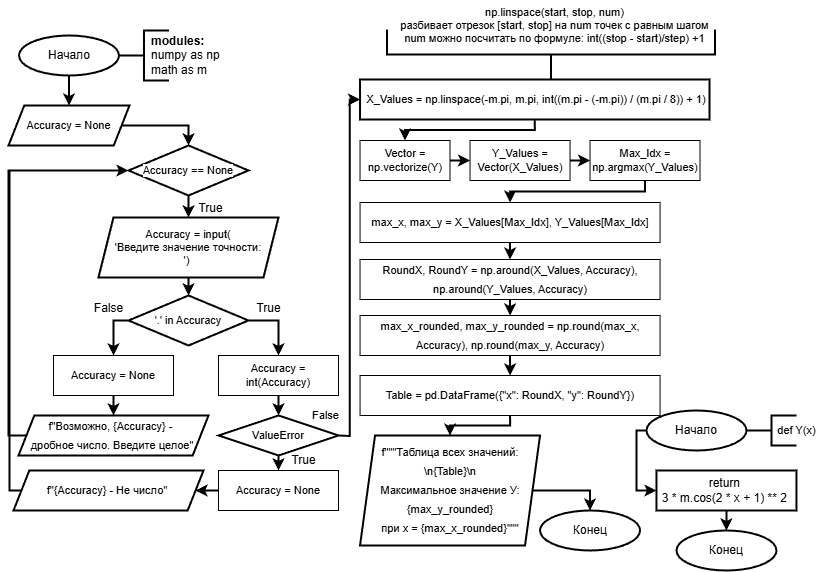

The diagram above was exported from draw.io. Its source (the exported page's mxGraphModel, read from the mxfile embedded in the PNG):
<mxGraphModel dx="878" dy="689" grid="1" gridSize="10" guides="1" tooltips="1" connect="1" arrows="1" fold="1" page="1" pageScale="1" pageWidth="827" pageHeight="583" background="#ffffff" math="0" shadow="0">
  <root>
    <mxCell id="0" />
    <mxCell id="1" parent="0" />
    <mxCell id="66" style="edgeStyle=orthogonalEdgeStyle;html=1;exitX=0.5;exitY=1;exitDx=0;exitDy=0;exitPerimeter=0;entryX=0.5;entryY=0;entryDx=0;entryDy=0;rounded=0;strokeColor=default;strokeWidth=2;align=center;verticalAlign=middle;fontFamily=Helvetica;fontSize=11;fontColor=default;labelBackgroundColor=default;endArrow=classic;curved=0;" parent="1" source="2" target="40" edge="1">
      <mxGeometry relative="1" as="geometry" />
    </mxCell>
    <mxCell id="2" value="Начало" style="strokeWidth=2;html=1;shape=mxgraph.flowchart.start_2;whiteSpace=wrap;" parent="1" vertex="1">
      <mxGeometry x="19.5" y="45" width="100" height="40" as="geometry" />
    </mxCell>
    <mxCell id="4" value="" style="strokeWidth=2;html=1;shape=mxgraph.flowchart.annotation_2;align=left;labelPosition=right;pointerEvents=1;" parent="1" vertex="1">
      <mxGeometry x="119.5" y="40" width="50" height="50" as="geometry" />
    </mxCell>
    <mxCell id="5" value="&lt;b&gt;&lt;font style=&quot;color: light-dark(rgb(0, 0, 0), rgb(255, 255, 255));&quot;&gt;modules&lt;/font&gt;:&amp;nbsp;&lt;/b&gt;&lt;div&gt;&lt;font style=&quot;color: light-dark(rgb(0, 0, 0), rgb(255, 255, 255));&quot;&gt;numpy as np&lt;/font&gt;&lt;div&gt;&lt;font style=&quot;color: light-dark(rgb(0, 0, 0), rgb(255, 255, 255));&quot;&gt;math as m&lt;/font&gt;&lt;/div&gt;&lt;/div&gt;" style="text;html=1;align=left;verticalAlign=middle;resizable=0;points=[];autosize=1;strokeColor=none;fillColor=none;" parent="1" vertex="1">
      <mxGeometry x="149.5" y="35" width="90" height="60" as="geometry" />
    </mxCell>
    <mxCell id="70" style="edgeStyle=orthogonalEdgeStyle;shape=connector;curved=0;rounded=0;html=1;exitX=0.5;exitY=1;exitDx=0;exitDy=0;entryX=0.5;entryY=0;entryDx=0;entryDy=0;strokeColor=default;strokeWidth=2;align=center;verticalAlign=middle;fontFamily=Helvetica;fontSize=11;fontColor=default;labelBackgroundColor=default;endArrow=classic;" parent="1" source="20" target="69" edge="1">
      <mxGeometry relative="1" as="geometry" />
    </mxCell>
    <mxCell id="20" value="&lt;div style=&quot;line-height: 19px; white-space: pre;&quot;&gt;&lt;font face=&quot;Helvetica&quot; style=&quot;&quot;&gt;&amp;nbsp;X_Values = np.linspace(-m.pi, m.pi, int((m.pi - (-m.pi)) / (m.pi / 8)) + 1)&lt;/font&gt;&lt;/div&gt;" style="rounded=0;whiteSpace=wrap;html=1;absoluteArcSize=1;arcSize=12;strokeWidth=2;strokeColor=default;align=center;verticalAlign=middle;fontFamily=Helvetica;fontSize=11;fontColor=default;labelBackgroundColor=none;fillColor=default;" parent="1" vertex="1">
      <mxGeometry x="360.53" y="89" width="349.47" height="40" as="geometry" />
    </mxCell>
    <mxCell id="26" value="" style="group" parent="1" vertex="1" connectable="0">
      <mxGeometry x="414" y="20" width="331" height="64.00000000000001" as="geometry" />
    </mxCell>
    <mxCell id="23" value="" style="strokeWidth=2;html=1;shape=mxgraph.flowchart.annotation_2;align=left;labelPosition=right;pointerEvents=1;fontFamily=Helvetica;fontSize=11;fontColor=default;labelBackgroundColor=default;rotation=-90;" parent="26" vertex="1">
      <mxGeometry x="112.5" y="-120" width="50" height="328" as="geometry" />
    </mxCell>
    <mxCell id="24" value="np.linspace(start, stop, num)&lt;div&gt;&lt;font style=&quot;color: light-dark(rgb(0, 0, 0), rgb(255, 255, 255));&quot;&gt;разбивает отрезок [start, stop] на num точек с равным шагом&lt;/font&gt;&lt;/div&gt;&lt;div&gt;&lt;font style=&quot;color: light-dark(rgb(0, 0, 0), rgb(255, 255, 255));&quot;&gt;num можно посчитать по формуле: int((stop - start)/step) +1&lt;/font&gt;&lt;/div&gt;" style="text;html=1;align=center;verticalAlign=middle;resizable=0;points=[];autosize=1;strokeColor=none;fillColor=none;fontFamily=Helvetica;fontSize=11;fontColor=default;labelBackgroundColor=default;" parent="26" vertex="1">
      <mxGeometry x="-24" y="-10" width="330" height="50" as="geometry" />
    </mxCell>
    <mxCell id="35" style="edgeStyle=orthogonalEdgeStyle;shape=connector;curved=0;rounded=0;html=1;exitX=0;exitY=0.5;exitDx=0;exitDy=0;exitPerimeter=0;entryX=0;entryY=0.5;entryDx=0;entryDy=0;strokeColor=default;strokeWidth=2;align=center;verticalAlign=middle;fontFamily=Helvetica;fontSize=11;fontColor=default;labelBackgroundColor=default;endArrow=classic;" parent="1" source="29" target="34" edge="1">
      <mxGeometry relative="1" as="geometry" />
    </mxCell>
    <mxCell id="29" value="Начало" style="strokeWidth=2;html=1;shape=mxgraph.flowchart.start_2;whiteSpace=wrap;" parent="1" vertex="1">
      <mxGeometry x="646.9599999999999" y="420" width="100" height="40" as="geometry" />
    </mxCell>
    <mxCell id="30" value="" style="strokeWidth=2;html=1;shape=mxgraph.flowchart.annotation_2;align=left;labelPosition=right;pointerEvents=1;" parent="1" vertex="1">
      <mxGeometry x="746.9599999999999" y="425" width="50" height="30" as="geometry" />
    </mxCell>
    <mxCell id="33" value="def Y(x)" style="text;html=1;align=center;verticalAlign=middle;resizable=0;points=[];autosize=1;strokeColor=none;fillColor=none;fontFamily=Helvetica;fontSize=11;fontColor=default;labelBackgroundColor=default;" parent="1" vertex="1">
      <mxGeometry x="766.9599999999999" y="425" width="60" height="30" as="geometry" />
    </mxCell>
    <mxCell id="34" value="return&amp;nbsp;&lt;div&gt;&lt;font style=&quot;color: light-dark(rgb(0, 0, 0), rgb(255, 255, 255));&quot;&gt;3 * m.cos(2 * x + 1) ** 2&amp;nbsp;&lt;/font&gt;&lt;/div&gt;" style="rounded=0;whiteSpace=wrap;html=1;absoluteArcSize=1;arcSize=14;strokeWidth=2;" parent="1" vertex="1">
      <mxGeometry x="656.9599999999999" y="480" width="140" height="40" as="geometry" />
    </mxCell>
    <mxCell id="36" value="Конец" style="strokeWidth=2;html=1;shape=mxgraph.flowchart.start_2;whiteSpace=wrap;" parent="1" vertex="1">
      <mxGeometry x="676.9599999999999" y="540" width="100" height="40" as="geometry" />
    </mxCell>
    <mxCell id="37" style="edgeStyle=orthogonalEdgeStyle;shape=connector;curved=0;rounded=0;html=1;exitX=0.5;exitY=1;exitDx=0;exitDy=0;entryX=0.5;entryY=0;entryDx=0;entryDy=0;entryPerimeter=0;strokeColor=default;strokeWidth=2;align=center;verticalAlign=middle;fontFamily=Helvetica;fontSize=11;fontColor=default;labelBackgroundColor=default;endArrow=classic;" parent="1" source="34" target="36" edge="1">
      <mxGeometry relative="1" as="geometry" />
    </mxCell>
    <mxCell id="67" style="edgeStyle=orthogonalEdgeStyle;shape=connector;curved=0;rounded=0;html=1;exitX=1;exitY=0.5;exitDx=0;exitDy=0;exitPerimeter=0;entryX=0;entryY=0.5;entryDx=0;entryDy=0;strokeColor=default;strokeWidth=2;align=center;verticalAlign=middle;fontFamily=Helvetica;fontSize=11;fontColor=default;labelBackgroundColor=default;endArrow=classic;" parent="1" target="20" edge="1">
      <mxGeometry relative="1" as="geometry">
        <mxPoint x="339.03" y="445" as="sourcePoint" />
      </mxGeometry>
    </mxCell>
    <mxCell id="72" style="edgeStyle=orthogonalEdgeStyle;shape=connector;curved=0;rounded=0;html=1;exitX=1;exitY=0.5;exitDx=0;exitDy=0;entryX=0;entryY=0.5;entryDx=0;entryDy=0;strokeColor=default;strokeWidth=2;align=center;verticalAlign=middle;fontFamily=Helvetica;fontSize=11;fontColor=default;labelBackgroundColor=default;endArrow=classic;" parent="1" source="69" target="71" edge="1">
      <mxGeometry relative="1" as="geometry" />
    </mxCell>
    <mxCell id="69" value="Vector = np.vectorize(Y)" style="whiteSpace=wrap;html=1;fontFamily=Helvetica;fontSize=11;fontColor=default;labelBackgroundColor=default;" parent="1" vertex="1">
      <mxGeometry x="360.53" y="150" width="89.97" height="40" as="geometry" />
    </mxCell>
    <mxCell id="74" style="edgeStyle=orthogonalEdgeStyle;shape=connector;curved=0;rounded=0;html=1;exitX=1;exitY=0.5;exitDx=0;exitDy=0;entryX=0;entryY=0.5;entryDx=0;entryDy=0;strokeColor=default;strokeWidth=2;align=center;verticalAlign=middle;fontFamily=Helvetica;fontSize=11;fontColor=default;labelBackgroundColor=default;endArrow=classic;" parent="1" source="71" target="73" edge="1">
      <mxGeometry relative="1" as="geometry" />
    </mxCell>
    <mxCell id="71" value="Y_Values = Vector(X_Values)" style="whiteSpace=wrap;html=1;fontFamily=Helvetica;fontSize=11;fontColor=default;labelBackgroundColor=default;" parent="1" vertex="1">
      <mxGeometry x="470.53" y="150" width="100" height="40" as="geometry" />
    </mxCell>
    <mxCell id="76" style="edgeStyle=orthogonalEdgeStyle;shape=connector;curved=0;rounded=0;html=1;exitX=0.5;exitY=1;exitDx=0;exitDy=0;entryX=0.5;entryY=0;entryDx=0;entryDy=0;strokeColor=default;strokeWidth=2;align=center;verticalAlign=middle;fontFamily=Helvetica;fontSize=11;fontColor=default;labelBackgroundColor=default;endArrow=classic;" parent="1" source="73" target="75" edge="1">
      <mxGeometry relative="1" as="geometry" />
    </mxCell>
    <mxCell id="73" value="Max_Idx = np.argmax(Y_Values)" style="whiteSpace=wrap;html=1;fontFamily=Helvetica;fontSize=11;fontColor=default;labelBackgroundColor=default;" parent="1" vertex="1">
      <mxGeometry x="590.53" y="150" width="109.97" height="40" as="geometry" />
    </mxCell>
    <mxCell id="78" style="edgeStyle=orthogonalEdgeStyle;shape=connector;curved=0;rounded=0;html=1;exitX=0.5;exitY=1;exitDx=0;exitDy=0;entryX=0.5;entryY=0;entryDx=0;entryDy=0;strokeColor=default;strokeWidth=2;align=center;verticalAlign=middle;fontFamily=Helvetica;fontSize=11;fontColor=default;labelBackgroundColor=default;endArrow=classic;" parent="1" source="75" target="77" edge="1">
      <mxGeometry relative="1" as="geometry" />
    </mxCell>
    <mxCell id="75" value="max_x, max_y =&amp;nbsp;X_Values[Max_Idx], Y_Values[Max_Idx]" style="whiteSpace=wrap;html=1;fontFamily=Helvetica;fontSize=11;fontColor=default;labelBackgroundColor=default;" parent="1" vertex="1">
      <mxGeometry x="360.56" y="212" width="300" height="40" as="geometry" />
    </mxCell>
    <mxCell id="80" style="edgeStyle=orthogonalEdgeStyle;shape=connector;curved=0;rounded=0;html=1;exitX=0.5;exitY=1;exitDx=0;exitDy=0;entryX=0.5;entryY=0;entryDx=0;entryDy=0;strokeColor=default;strokeWidth=2;align=center;verticalAlign=middle;fontFamily=Helvetica;fontSize=11;fontColor=default;labelBackgroundColor=default;endArrow=classic;" parent="1" source="77" target="79" edge="1">
      <mxGeometry relative="1" as="geometry" />
    </mxCell>
    <mxCell id="77" value="&lt;div style=&quot;line-height: 19px;&quot;&gt;RoundX, RoundY = np.around(X_Values, Accuracy), np.around(Y_Values, Accuracy)&lt;/div&gt;" style="whiteSpace=wrap;html=1;fontFamily=Helvetica;fontSize=11;fontColor=default;labelBackgroundColor=default;" parent="1" vertex="1">
      <mxGeometry x="360.53000000000003" y="269" width="300" height="40" as="geometry" />
    </mxCell>
    <mxCell id="82" style="edgeStyle=orthogonalEdgeStyle;shape=connector;curved=0;rounded=0;html=1;exitX=0.5;exitY=1;exitDx=0;exitDy=0;entryX=0.5;entryY=0;entryDx=0;entryDy=0;strokeColor=default;strokeWidth=2;align=center;verticalAlign=middle;fontFamily=Helvetica;fontSize=11;fontColor=default;labelBackgroundColor=default;endArrow=classic;" parent="1" source="79" target="81" edge="1">
      <mxGeometry relative="1" as="geometry" />
    </mxCell>
    <mxCell id="79" value="&lt;div style=&quot;line-height: 19px;&quot;&gt;&lt;div style=&quot;line-height: 19px;&quot;&gt;max_x_rounded, max_y_rounded = np.round(max_x, Accuracy), np.round(max_y, Accuracy)&lt;/div&gt;&lt;/div&gt;" style="whiteSpace=wrap;html=1;fontFamily=Helvetica;fontSize=11;fontColor=default;labelBackgroundColor=default;" parent="1" vertex="1">
      <mxGeometry x="360.56" y="325" width="300" height="40" as="geometry" />
    </mxCell>
    <mxCell id="84" style="edgeStyle=orthogonalEdgeStyle;shape=connector;curved=0;rounded=0;html=1;exitX=0.5;exitY=1;exitDx=0;exitDy=0;entryX=0.5;entryY=0;entryDx=0;entryDy=0;strokeColor=default;strokeWidth=2;align=center;verticalAlign=middle;fontFamily=Helvetica;fontSize=11;fontColor=default;labelBackgroundColor=default;endArrow=classic;" parent="1" source="81" target="83" edge="1">
      <mxGeometry relative="1" as="geometry" />
    </mxCell>
    <mxCell id="81" value="&lt;div style=&quot;line-height: 19px;&quot;&gt;&lt;div style=&quot;line-height: 19px;&quot;&gt;&lt;div style=&quot;line-height: 19px;&quot;&gt;Table = pd.DataFrame({&quot;x&quot;: RoundX, &quot;y&quot;: RoundY})&lt;/div&gt;&lt;/div&gt;&lt;/div&gt;" style="whiteSpace=wrap;html=1;fontFamily=Helvetica;fontSize=11;fontColor=default;labelBackgroundColor=default;" parent="1" vertex="1">
      <mxGeometry x="360.56" y="385" width="300" height="40" as="geometry" />
    </mxCell>
    <mxCell id="83" value="&lt;div style=&quot;line-height: 19px;&quot;&gt;&lt;div style=&quot;&quot;&gt;f&quot;&quot;&quot;Таблица всех значений: \n{Table}\n&lt;/div&gt;&lt;div style=&quot;&quot;&gt;Максимальное значение У: {max_y_rounded} &lt;/div&gt;&lt;div style=&quot;&quot;&gt;при х = {max_x_rounded}&quot;&quot;&quot;&lt;/div&gt;&lt;/div&gt;" style="shape=parallelogram;html=1;strokeWidth=2;perimeter=parallelogramPerimeter;whiteSpace=wrap;rounded=0;arcSize=12;size=0.08333333333333333;fontFamily=Helvetica;fontSize=11;fontColor=default;labelBackgroundColor=none;" parent="1" vertex="1">
      <mxGeometry x="360.53" y="445" width="180" height="110" as="geometry" />
    </mxCell>
    <mxCell id="85" value="Конец" style="strokeWidth=2;html=1;shape=mxgraph.flowchart.start_2;whiteSpace=wrap;" parent="1" vertex="1">
      <mxGeometry x="540.53" y="520" width="100" height="40" as="geometry" />
    </mxCell>
    <mxCell id="86" style="edgeStyle=orthogonalEdgeStyle;shape=connector;curved=0;rounded=0;html=1;exitX=1;exitY=0.5;exitDx=0;exitDy=0;entryX=0.5;entryY=0;entryDx=0;entryDy=0;entryPerimeter=0;strokeColor=default;strokeWidth=2;align=center;verticalAlign=middle;fontFamily=Helvetica;fontSize=11;fontColor=default;labelBackgroundColor=default;endArrow=classic;" parent="1" source="83" target="85" edge="1">
      <mxGeometry relative="1" as="geometry">
        <Array as="points">
          <mxPoint x="591" y="500" />
        </Array>
      </mxGeometry>
    </mxCell>
    <mxCell id="90" value="" style="group" parent="1" vertex="1" connectable="0">
      <mxGeometry x="9" y="115" width="341.5" height="405" as="geometry" />
    </mxCell>
    <mxCell id="65" value="False" style="text;html=1;align=center;verticalAlign=middle;resizable=0;points=[];autosize=1;strokeColor=none;fillColor=none;fontFamily=Helvetica;fontSize=11;fontColor=default;labelBackgroundColor=default;" parent="90" vertex="1">
      <mxGeometry x="291.5" y="295" width="50" height="30" as="geometry" />
    </mxCell>
    <mxCell id="89" value="" style="group" parent="90" vertex="1" connectable="0">
      <mxGeometry width="330" height="405" as="geometry" />
    </mxCell>
    <mxCell id="40" value="Accuracy = None" style="shape=parallelogram;html=1;strokeWidth=2;perimeter=parallelogramPerimeter;whiteSpace=wrap;rounded=0;arcSize=12;size=0.13016528925619836;fontFamily=Helvetica;fontSize=11;fontColor=default;labelBackgroundColor=default;" parent="89" vertex="1">
      <mxGeometry width="121" height="40" as="geometry" />
    </mxCell>
    <mxCell id="41" style="edgeStyle=none;html=1;exitX=0.5;exitY=1;exitDx=0;exitDy=0;exitPerimeter=0;entryX=0.5;entryY=0;entryDx=0;entryDy=0;strokeWidth=2;" parent="89" source="42" target="43" edge="1">
      <mxGeometry relative="1" as="geometry" />
    </mxCell>
    <mxCell id="42" value="Accuracy == None" style="strokeWidth=2;html=1;shape=mxgraph.flowchart.decision;whiteSpace=wrap;fontFamily=Helvetica;fontSize=11;fontColor=default;labelBackgroundColor=default;" parent="89" vertex="1">
      <mxGeometry x="120" y="40" width="120" height="50" as="geometry" />
    </mxCell>
    <mxCell id="43" value="&lt;span&gt;&lt;font style=&quot;color: light-dark(rgb(0, 0, 0), rgb(255, 255, 255));&quot;&gt;&lt;font style=&quot;&quot;&gt;Accuracy =&amp;nbsp;&lt;/font&gt;&lt;span&gt;&lt;font style=&quot;&quot;&gt;input(&lt;/font&gt;&lt;/span&gt;&lt;/font&gt;&lt;/span&gt;&lt;div&gt;&lt;span&gt;&lt;font style=&quot;color: light-dark(rgb(0, 0, 0), rgb(255, 255, 255));&quot;&gt;'Введите значение точности:&lt;/font&gt;&lt;/span&gt;&lt;/div&gt;&lt;div&gt;&lt;span&gt;&lt;font style=&quot;color: light-dark(rgb(0, 0, 0), rgb(255, 255, 255));&quot;&gt;')&amp;nbsp;&lt;/font&gt;&lt;/span&gt;&lt;/div&gt;" style="shape=parallelogram;html=1;strokeWidth=2;perimeter=parallelogramPerimeter;whiteSpace=wrap;rounded=0;arcSize=12;size=0.08333333333333333;fontFamily=Helvetica;fontSize=11;fontColor=default;labelBackgroundColor=default;" parent="89" vertex="1">
      <mxGeometry x="90" y="112" width="180" height="60" as="geometry" />
    </mxCell>
    <mxCell id="44" style="edgeStyle=orthogonalEdgeStyle;shape=connector;rounded=0;html=1;exitX=1;exitY=0.5;exitDx=0;exitDy=0;exitPerimeter=0;entryX=0.5;entryY=0;entryDx=0;entryDy=0;strokeColor=default;strokeWidth=2;align=center;verticalAlign=middle;fontFamily=Helvetica;fontSize=11;fontColor=default;labelBackgroundColor=default;endArrow=classic;curved=0;" parent="89" source="46" target="48" edge="1">
      <mxGeometry relative="1" as="geometry" />
    </mxCell>
    <mxCell id="45" style="edgeStyle=orthogonalEdgeStyle;shape=connector;curved=0;rounded=0;html=1;exitX=0;exitY=0.5;exitDx=0;exitDy=0;exitPerimeter=0;entryX=0.5;entryY=0;entryDx=0;entryDy=0;strokeColor=default;strokeWidth=2;align=center;verticalAlign=middle;fontFamily=Helvetica;fontSize=11;fontColor=default;labelBackgroundColor=default;endArrow=classic;" parent="89" source="46" target="51" edge="1">
      <mxGeometry relative="1" as="geometry" />
    </mxCell>
    <mxCell id="46" value="'.' in Accuracy" style="strokeWidth=2;html=1;shape=mxgraph.flowchart.decision;whiteSpace=wrap;fontFamily=Helvetica;fontSize=11;fontColor=default;labelBackgroundColor=default;" parent="89" vertex="1">
      <mxGeometry x="120" y="190" width="120" height="50" as="geometry" />
    </mxCell>
    <mxCell id="47" style="edgeStyle=none;html=1;exitX=0.5;exitY=1;exitDx=0;exitDy=0;entryX=0.5;entryY=0;entryDx=0;entryDy=0;entryPerimeter=0;rounded=1;strokeColor=default;strokeWidth=2;align=center;verticalAlign=middle;fontFamily=Helvetica;fontSize=11;fontColor=default;labelBackgroundColor=default;endArrow=classic;" parent="89" source="43" target="46" edge="1">
      <mxGeometry relative="1" as="geometry" />
    </mxCell>
    <mxCell id="48" value="Accuracy = int(Accuracy)" style="whiteSpace=wrap;html=1;fontFamily=Helvetica;fontSize=11;fontColor=default;labelBackgroundColor=default;" parent="89" vertex="1">
      <mxGeometry x="210" y="250" width="120" height="40" as="geometry" />
    </mxCell>
    <mxCell id="49" value="True" style="text;html=1;align=center;verticalAlign=middle;resizable=0;points=[];autosize=1;strokeColor=none;fillColor=none;fontFamily=Helvetica;fontSize=12;fontColor=default;labelBackgroundColor=default;" parent="89" vertex="1">
      <mxGeometry x="235" y="188" width="50" height="30" as="geometry" />
    </mxCell>
    <mxCell id="50" style="edgeStyle=orthogonalEdgeStyle;shape=connector;curved=0;rounded=0;html=1;exitX=0.5;exitY=1;exitDx=0;exitDy=0;entryX=0.5;entryY=0;entryDx=0;entryDy=0;strokeColor=default;strokeWidth=2;align=center;verticalAlign=middle;fontFamily=Helvetica;fontSize=11;fontColor=default;labelBackgroundColor=default;endArrow=classic;" parent="89" source="51" target="55" edge="1">
      <mxGeometry relative="1" as="geometry" />
    </mxCell>
    <mxCell id="51" value="Accuracy = None" style="whiteSpace=wrap;html=1;fontFamily=Helvetica;fontSize=11;fontColor=default;labelBackgroundColor=default;" parent="89" vertex="1">
      <mxGeometry x="45" y="250" width="120" height="40" as="geometry" />
    </mxCell>
    <mxCell id="52" style="edgeStyle=orthogonalEdgeStyle;shape=connector;curved=0;rounded=0;html=1;exitX=0.5;exitY=1;exitDx=0;exitDy=0;exitPerimeter=0;entryX=0.5;entryY=0;entryDx=0;entryDy=0;strokeColor=default;strokeWidth=2;align=center;verticalAlign=middle;fontFamily=Helvetica;fontSize=11;fontColor=default;labelBackgroundColor=default;endArrow=classic;" parent="89" source="53" target="58" edge="1">
      <mxGeometry relative="1" as="geometry" />
    </mxCell>
    <mxCell id="53" value="ValueError" style="strokeWidth=2;html=1;shape=mxgraph.flowchart.decision;whiteSpace=wrap;fontFamily=Helvetica;fontSize=11;fontColor=default;labelBackgroundColor=default;" parent="89" vertex="1">
      <mxGeometry x="210" y="310" width="120" height="40" as="geometry" />
    </mxCell>
    <mxCell id="54" style="edgeStyle=orthogonalEdgeStyle;shape=connector;curved=0;rounded=0;html=1;exitX=0.5;exitY=1;exitDx=0;exitDy=0;entryX=0.5;entryY=0;entryDx=0;entryDy=0;entryPerimeter=0;strokeColor=default;strokeWidth=2;align=center;verticalAlign=middle;fontFamily=Helvetica;fontSize=11;fontColor=default;labelBackgroundColor=default;endArrow=classic;" parent="89" source="48" target="53" edge="1">
      <mxGeometry relative="1" as="geometry" />
    </mxCell>
    <mxCell id="55" value="&lt;div style=&quot;line-height: 19px;&quot;&gt;f&quot;Возможно, {Accuracy} -&amp;nbsp;&lt;/div&gt;&lt;div style=&quot;line-height: 19px;&quot;&gt;дробное число. Введите целое&quot;&lt;/div&gt;" style="shape=parallelogram;html=1;strokeWidth=2;perimeter=parallelogramPerimeter;whiteSpace=wrap;rounded=0;arcSize=12;size=0.08333333333333333;fontFamily=Helvetica;fontSize=11;fontColor=default;labelBackgroundColor=none;spacingRight=2;" parent="89" vertex="1">
      <mxGeometry x="10" y="310" width="190" height="40" as="geometry" />
    </mxCell>
    <mxCell id="56" style="edgeStyle=orthogonalEdgeStyle;shape=connector;curved=0;rounded=0;html=1;entryX=0;entryY=0.5;entryDx=0;entryDy=0;entryPerimeter=0;strokeColor=default;strokeWidth=2;align=center;verticalAlign=middle;fontFamily=Helvetica;fontSize=11;fontColor=default;labelBackgroundColor=default;endArrow=classic;exitX=0;exitY=0.5;exitDx=0;exitDy=0;" parent="89" source="55" target="42" edge="1">
      <mxGeometry relative="1" as="geometry">
        <mxPoint y="340" as="sourcePoint" />
        <Array as="points">
          <mxPoint y="330" />
          <mxPoint y="65" />
        </Array>
      </mxGeometry>
    </mxCell>
    <mxCell id="57" style="edgeStyle=orthogonalEdgeStyle;shape=connector;curved=0;rounded=0;html=1;exitX=0;exitY=0.5;exitDx=0;exitDy=0;entryX=1;entryY=0.5;entryDx=0;entryDy=0;strokeColor=default;strokeWidth=2;align=center;verticalAlign=middle;fontFamily=Helvetica;fontSize=11;fontColor=default;labelBackgroundColor=default;endArrow=classic;" parent="89" source="58" target="61" edge="1">
      <mxGeometry relative="1" as="geometry" />
    </mxCell>
    <mxCell id="58" value="Accuracy = None" style="whiteSpace=wrap;html=1;fontFamily=Helvetica;fontSize=11;fontColor=default;labelBackgroundColor=default;" parent="89" vertex="1">
      <mxGeometry x="210" y="365" width="120" height="40" as="geometry" />
    </mxCell>
    <mxCell id="59" value="True" style="text;html=1;align=center;verticalAlign=middle;resizable=0;points=[];autosize=1;strokeColor=none;fillColor=none;fontFamily=Helvetica;fontSize=12;fontColor=default;labelBackgroundColor=default;" parent="89" vertex="1">
      <mxGeometry x="270" y="340" width="50" height="30" as="geometry" />
    </mxCell>
    <mxCell id="60" value="False" style="text;html=1;align=center;verticalAlign=middle;resizable=0;points=[];autosize=1;strokeColor=none;fillColor=none;fontFamily=Helvetica;fontSize=12;fontColor=default;labelBackgroundColor=default;" parent="89" vertex="1">
      <mxGeometry x="75" y="188" width="50" height="30" as="geometry" />
    </mxCell>
    <mxCell id="61" value="&lt;div style=&quot;line-height: 19px;&quot;&gt;&lt;div style=&quot;line-height: 19px;&quot;&gt;f&quot;{Accuracy} - Не число&quot;&lt;/div&gt;&lt;/div&gt;" style="shape=parallelogram;html=1;strokeWidth=2;perimeter=parallelogramPerimeter;whiteSpace=wrap;rounded=0;arcSize=12;size=0.08333333333333333;fontFamily=Helvetica;fontSize=11;fontColor=default;labelBackgroundColor=none;spacingRight=2;" parent="89" vertex="1">
      <mxGeometry x="5" y="365" width="190" height="40" as="geometry" />
    </mxCell>
    <mxCell id="62" style="edgeStyle=orthogonalEdgeStyle;shape=connector;curved=0;rounded=0;html=1;exitX=0;exitY=0.5;exitDx=0;exitDy=0;entryX=0;entryY=0.5;entryDx=0;entryDy=0;entryPerimeter=0;strokeColor=default;strokeWidth=2;align=center;verticalAlign=middle;fontFamily=Helvetica;fontSize=11;fontColor=default;labelBackgroundColor=default;endArrow=classic;" parent="89" source="61" target="42" edge="1">
      <mxGeometry relative="1" as="geometry">
        <Array as="points">
          <mxPoint x="1" y="385" />
          <mxPoint x="1" y="65" />
        </Array>
      </mxGeometry>
    </mxCell>
    <mxCell id="63" style="edgeStyle=orthogonalEdgeStyle;shape=connector;curved=0;rounded=0;html=1;exitX=1;exitY=0.5;exitDx=0;exitDy=0;entryX=0.5;entryY=0;entryDx=0;entryDy=0;entryPerimeter=0;strokeColor=default;strokeWidth=2;align=center;verticalAlign=middle;fontFamily=Helvetica;fontSize=11;fontColor=default;labelBackgroundColor=default;endArrow=classic;" parent="89" source="40" target="42" edge="1">
      <mxGeometry relative="1" as="geometry">
        <Array as="points">
          <mxPoint x="180.5" y="20" />
        </Array>
      </mxGeometry>
    </mxCell>
    <mxCell id="64" value="True" style="text;html=1;align=center;verticalAlign=middle;resizable=0;points=[];autosize=1;strokeColor=none;fillColor=none;fontFamily=Helvetica;fontSize=12;fontColor=default;labelBackgroundColor=default;" parent="89" vertex="1">
      <mxGeometry x="176.5" y="88" width="50" height="30" as="geometry" />
    </mxCell>
  </root>
</mxGraphModel>